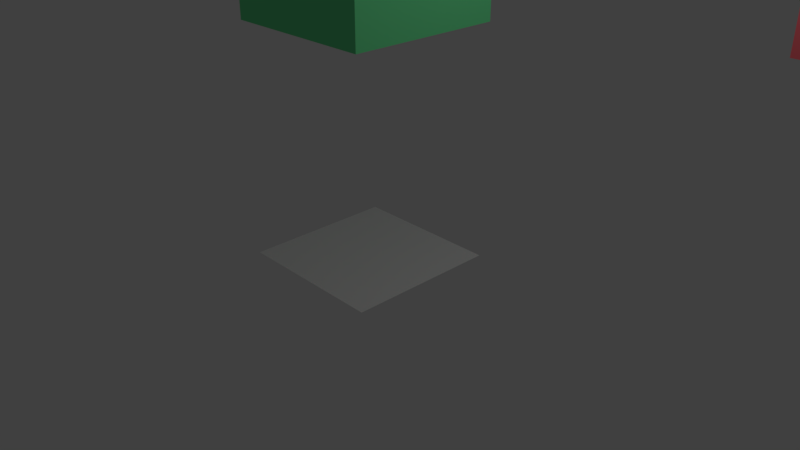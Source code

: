# Source: gravety02.blend  (saved by Blender 2.79.0; exported with 4.5.12 LTS)
import bpy
from mathutils import Matrix  # noqa: F401  (used for matrix-valued properties, if any)

bpy.ops.wm.read_factory_settings(use_empty=True)
scene = bpy.context.scene
scene.name = 'Scene'

# ---- collections
col_collection_1 = bpy.data.collections.new('Collection 1'); scene.collection.children.link(col_collection_1)

# ---- materials (node trees are filled in below, after node groups)
mat_material_001 = bpy.data.materials.new('Material.001')
mat_material_001.alpha_threshold = 0.0
mat_material_001.use_transparent_shadow = False
mat_material_001.diffuse_color = (0.8, 0.1229, 0.1474, 1.0)
mat_material_001.roughness = 0.5
mat_material = bpy.data.materials.new('Material')
mat_material.alpha_threshold = 0.0
mat_material.use_transparent_shadow = False
mat_material.diffuse_color = (0.1511, 0.8, 0.3121, 1.0)
mat_material.roughness = 0.5
mat_material.line_color = (0.0, 0.0, 0.0, 1.0)

# ---- material node trees

# ---- world
world_world = bpy.data.worlds.new('World'); scene.world = world_world
world_world.color = (0.05088, 0.05088, 0.05088)
world_world.use_sun_shadow = False
world_world.sun_shadow_jitter_overblur = 0.0
world_world.cycles.sampling_method = 'MANUAL'

# ---- cameras
cam_camera = bpy.data.cameras.new('Camera')
cam_camera.clip_end = 100.0
cam_camera.lens = 35.0
cam_camera.sensor_width = 32.0
cam_camera.sensor_height = 18.0
cam_camera.ortho_scale = 7.314
cam_camera.dof.focus_distance = 0.0
cam_camera.dof.aperture_fstop = 128.0

# ---- lights
light_lamp = bpy.data.lights.new('Lamp', 'POINT')
light_lamp.transmission_factor = 0.0
light_lamp.cutoff_distance = 30.0
light_lamp.energy = 100.0
light_lamp.shadow_buffer_clip_start = 1.001
light_lamp.shadow_soft_size = 0.1
light_lamp.shadow_maximum_resolution = 0.006
light_lamp.use_absolute_resolution = True

# ---- meshes
me_plane = bpy.data.meshes.new('Plane')
me_plane.from_pydata([(-1.0, -1.0, 0.0), (1.0, -1.0, 0.0), (-1.0, 1.0, 0.0), (1.0, 1.0, 0.0)], [], [(0, 1, 3, 2)])
me_plane.use_remesh_preserve_volume = False
me_plane.use_remesh_preserve_attributes = False
me_plane.use_mirror_vertex_groups = False
me_plane.update()
me_cube_001 = bpy.data.meshes.new('Cube.001')
me_cube_001.from_pydata([(-1.0, -1.0, -1.0), (-1.0, -1.0, 1.0), (-1.0, 1.0, -1.0), (-1.0, 1.0, 1.0), (1.0, -1.0, -1.0), (1.0, -1.0, 1.0), (1.0, 1.0, -1.0), (1.0, 1.0, 1.0)], [], [(0, 1, 3, 2), (2, 3, 7, 6), (6, 7, 5, 4), (4, 5, 1, 0), (2, 6, 4, 0), (7, 3, 1, 5)])
me_cube_001.materials.append(mat_material_001)
me_cube_001.use_remesh_preserve_volume = False
me_cube_001.use_remesh_preserve_attributes = False
me_cube_001.use_mirror_vertex_groups = False
me_cube_001.update()
me_cube = bpy.data.meshes.new('Cube')
me_cube.from_pydata([(1.0, 1.0, -1.0), (1.0, -1.0, -1.0), (-1.0, -1.0, -1.0), (-1.0, 1.0, -1.0), (1.0, 1.0, 1.0), (1.0, -1.0, 1.0), (-1.0, -1.0, 1.0), (-1.0, 1.0, 1.0)], [], [(0, 1, 2, 3), (4, 7, 6, 5), (0, 4, 5, 1), (1, 5, 6, 2), (2, 6, 7, 3), (4, 0, 3, 7)])
me_cube.materials.append(mat_material)
me_cube.use_remesh_preserve_volume = False
me_cube.use_remesh_preserve_attributes = False
me_cube.use_mirror_vertex_groups = False
me_cube.update()

# ---- objects
ob_plane = bpy.data.objects.new('Plane', me_plane)
ob_cube_001 = bpy.data.objects.new('Cube.001', me_cube_001)
ob_cube = bpy.data.objects.new('Cube', me_cube)
ob_lamp = bpy.data.objects.new('Lamp', light_lamp)
ob_camera = bpy.data.objects.new('Camera', cam_camera)

# ---- transforms, parenting, visibility, modifiers, constraints
ob_plane.location = (0.0, 0.0, 0.0)
ob_plane.lineart.crease_threshold = 0.0
ob_cube_001.location = (5.0, 3.0, 4.0)
ob_cube_001.lineart.crease_threshold = 0.0
ob_cube.location = (0.0, 0.0, 4.0)
ob_cube.lock_rotations_4d = False
ob_cube.empty_display_type = 'ARROWS'
ob_cube.lineart.crease_threshold = 0.0
ob_lamp.location = (4.076, 1.005, 5.904)
ob_lamp.rotation_euler = (0.6503, 0.05522, 1.866)
ob_lamp.lock_rotations_4d = False
ob_lamp.empty_display_type = 'ARROWS'
ob_lamp.color = (0.0, 0.0, 0.0, 0.0)
ob_lamp.lineart.crease_threshold = 0.0
ob_camera.location = (7.481, -6.508, 5.344)
ob_camera.rotation_euler = (1.109, 0.0, 0.8149)
ob_camera.lock_rotations_4d = False
ob_camera.empty_display_type = 'ARROWS'
ob_camera.color = (0.0, 0.0, 0.0, 0.0)
ob_camera.display_type = 'WIRE'
ob_camera.lineart.crease_threshold = 0.0

# ---- collection membership
col_collection_1.objects.link(ob_plane)
col_collection_1.objects.link(ob_cube_001)
col_collection_1.objects.link(ob_cube)
col_collection_1.objects.link(ob_lamp)
col_collection_1.objects.link(ob_camera)

# ---- scene / render settings (as saved in the file)
scene.camera = ob_camera
scene.frame_start = 1; scene.frame_end = 250; scene.frame_set(1)
scene.render.engine = 'BLENDER_EEVEE_NEXT'
scene.render.resolution_percentage = 50
scene.render.dither_intensity = 0.0
scene.cycles.use_denoising = False
scene.cycles.samples = 128
scene.cycles.sampling_pattern = 'TABULATED_SOBOL'
scene.cycles.use_adaptive_sampling = False
scene.cycles.use_light_tree = False
scene.cycles.blur_glossy = 0.0
scene.cycles.sample_clamp_indirect = 0.0
scene.view_settings.view_transform = 'Standard'
bpy.context.view_layer.update()
